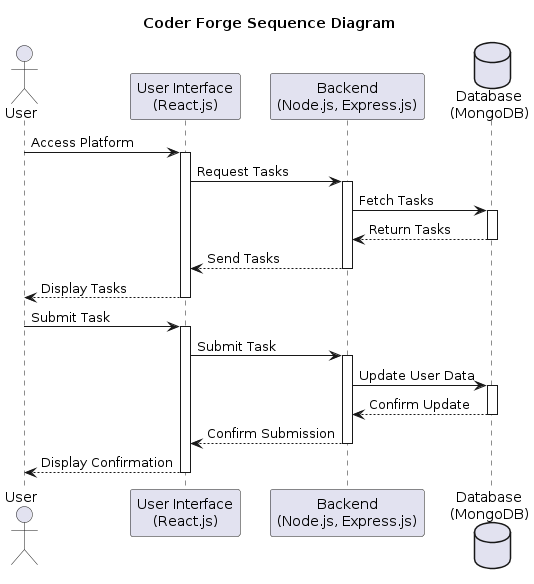

The diagram above was rendered by PlantUML. Its source (embedded in the PNG):
@startuml
title Coder Forge Sequence Diagram

actor User
participant "User Interface\n(React.js)" as UI
participant "Backend\n(Node.js, Express.js)" as Backend
database "Database\n(MongoDB)" as DB

User -> UI : Access Platform
activate UI
UI -> Backend : Request Tasks
activate Backend
Backend -> DB : Fetch Tasks
activate DB
DB --> Backend : Return Tasks
deactivate DB
Backend --> UI : Send Tasks
deactivate Backend
UI --> User : Display Tasks
deactivate UI

User -> UI : Submit Task
activate UI
UI -> Backend : Submit Task
activate Backend
Backend -> DB : Update User Data
activate DB
DB --> Backend : Confirm Update
deactivate DB
Backend --> UI : Confirm Submission
deactivate Backend
UI --> User : Display Confirmation
deactivate UI
@enduml